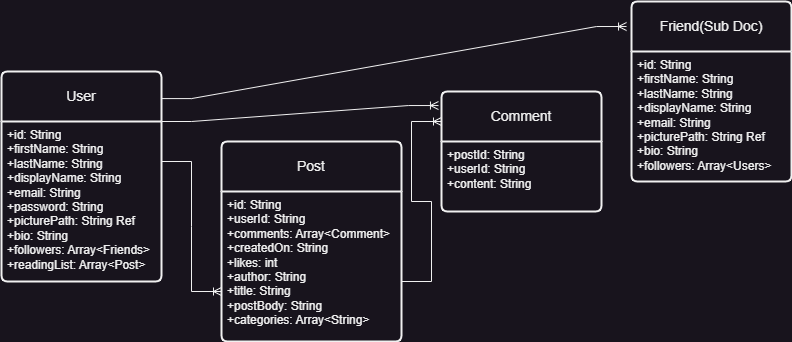

The diagram above was exported from draw.io. Its source (the exported page's mxGraphModel, read from the mxfile embedded in the PNG):
<mxGraphModel dx="880" dy="482" grid="1" gridSize="10" guides="1" tooltips="1" connect="1" arrows="1" fold="1" page="1" pageScale="1" pageWidth="850" pageHeight="1100" math="0" shadow="0">
  <root>
    <mxCell id="0" />
    <mxCell id="1" parent="0" />
    <mxCell id="pQFLcLCjgjGVwB4hHXZr-1" value="User" style="swimlane;childLayout=stackLayout;horizontal=1;startSize=50;horizontalStack=0;rounded=1;fontSize=14;fontStyle=0;strokeWidth=2;resizeParent=0;resizeLast=1;shadow=0;dashed=0;align=center;arcSize=4;whiteSpace=wrap;html=1;" parent="1" vertex="1">
      <mxGeometry x="40" y="80" width="160" height="210" as="geometry" />
    </mxCell>
    <mxCell id="pQFLcLCjgjGVwB4hHXZr-2" value="+id: String&lt;br&gt;+firstName: String&lt;br&gt;+lastName: String&lt;br&gt;+displayName: String&lt;br&gt;+email: String&lt;br&gt;+password: String&lt;br&gt;+picturePath: String Ref&lt;br&gt;+bio: String&lt;br&gt;+followers: Array&amp;lt;Friends&amp;gt;&lt;br&gt;+readingList: Array&amp;lt;Post&amp;gt;" style="align=left;strokeColor=none;fillColor=none;spacingLeft=4;fontSize=12;verticalAlign=top;resizable=0;rotatable=0;part=1;html=1;" parent="pQFLcLCjgjGVwB4hHXZr-1" vertex="1">
      <mxGeometry y="50" width="160" height="160" as="geometry" />
    </mxCell>
    <mxCell id="jJUynNdBIGQDeJG08oPH-1" value="Post" style="swimlane;childLayout=stackLayout;horizontal=1;startSize=50;horizontalStack=0;rounded=1;fontSize=14;fontStyle=0;strokeWidth=2;resizeParent=0;resizeLast=1;shadow=0;dashed=0;align=center;arcSize=4;whiteSpace=wrap;html=1;" parent="1" vertex="1">
      <mxGeometry x="260" y="150" width="180" height="200" as="geometry" />
    </mxCell>
    <mxCell id="jJUynNdBIGQDeJG08oPH-2" value="+id: String&lt;br&gt;+userId: String&lt;br&gt;+comments: Array&amp;lt;Comment&amp;gt;&lt;br&gt;+createdOn: String&lt;br&gt;+likes: int&lt;br&gt;+author: String&lt;br&gt;+title: String&lt;br&gt;+postBody: String&lt;br&gt;+categories: Array&amp;lt;String&amp;gt;" style="align=left;strokeColor=none;fillColor=none;spacingLeft=4;fontSize=12;verticalAlign=top;resizable=0;rotatable=0;part=1;html=1;" parent="jJUynNdBIGQDeJG08oPH-1" vertex="1">
      <mxGeometry y="50" width="180" height="150" as="geometry" />
    </mxCell>
    <mxCell id="jJUynNdBIGQDeJG08oPH-3" value="Comment" style="swimlane;childLayout=stackLayout;horizontal=1;startSize=50;horizontalStack=0;rounded=1;fontSize=14;fontStyle=0;strokeWidth=2;resizeParent=0;resizeLast=1;shadow=0;dashed=0;align=center;arcSize=4;whiteSpace=wrap;html=1;" parent="1" vertex="1">
      <mxGeometry x="480" y="100" width="160" height="120" as="geometry" />
    </mxCell>
    <mxCell id="jJUynNdBIGQDeJG08oPH-4" value="+postId: String&lt;br&gt;+userId: String&lt;br&gt;+content: String" style="align=left;strokeColor=none;fillColor=none;spacingLeft=4;fontSize=12;verticalAlign=top;resizable=0;rotatable=0;part=1;html=1;" parent="jJUynNdBIGQDeJG08oPH-3" vertex="1">
      <mxGeometry y="50" width="160" height="70" as="geometry" />
    </mxCell>
    <mxCell id="jJUynNdBIGQDeJG08oPH-5" value="Friend(Sub Doc)" style="swimlane;childLayout=stackLayout;horizontal=1;startSize=50;horizontalStack=0;rounded=1;fontSize=14;fontStyle=0;strokeWidth=2;resizeParent=0;resizeLast=1;shadow=0;dashed=0;align=center;arcSize=4;whiteSpace=wrap;html=1;" parent="1" vertex="1">
      <mxGeometry x="670" y="10" width="160" height="180" as="geometry" />
    </mxCell>
    <mxCell id="jJUynNdBIGQDeJG08oPH-6" value="+id: String&lt;br&gt;+firstName: String&lt;br&gt;+lastName: String&lt;br&gt;+displayName: String&lt;br&gt;+email: String&lt;br&gt;+picturePath: String Ref&lt;br&gt;+bio: String&lt;br&gt;+followers: Array&amp;lt;Users&amp;gt;" style="align=left;strokeColor=none;fillColor=none;spacingLeft=4;fontSize=12;verticalAlign=top;resizable=0;rotatable=0;part=1;html=1;" parent="jJUynNdBIGQDeJG08oPH-5" vertex="1">
      <mxGeometry y="50" width="160" height="130" as="geometry" />
    </mxCell>
    <mxCell id="jJUynNdBIGQDeJG08oPH-14" value="" style="edgeStyle=entityRelationEdgeStyle;fontSize=12;html=1;endArrow=ERoneToMany;rounded=0;entryX=0;entryY=0.75;entryDx=0;entryDy=0;" parent="1" target="jJUynNdBIGQDeJG08oPH-1" edge="1">
      <mxGeometry width="100" height="100" relative="1" as="geometry">
        <mxPoint x="200" y="170" as="sourcePoint" />
        <mxPoint x="300" y="70" as="targetPoint" />
      </mxGeometry>
    </mxCell>
    <mxCell id="jJUynNdBIGQDeJG08oPH-15" value="" style="edgeStyle=entityRelationEdgeStyle;fontSize=12;html=1;endArrow=ERoneToMany;rounded=0;entryX=0;entryY=0.25;entryDx=0;entryDy=0;" parent="1" target="jJUynNdBIGQDeJG08oPH-3" edge="1">
      <mxGeometry width="100" height="100" relative="1" as="geometry">
        <mxPoint x="440" y="290" as="sourcePoint" />
        <mxPoint x="540" y="190" as="targetPoint" />
      </mxGeometry>
    </mxCell>
    <mxCell id="jJUynNdBIGQDeJG08oPH-16" value="" style="edgeStyle=entityRelationEdgeStyle;fontSize=12;html=1;endArrow=ERoneToMany;rounded=0;entryX=-0.019;entryY=0.117;entryDx=0;entryDy=0;entryPerimeter=0;exitX=1;exitY=0;exitDx=0;exitDy=0;" parent="1" source="pQFLcLCjgjGVwB4hHXZr-2" target="jJUynNdBIGQDeJG08oPH-3" edge="1">
      <mxGeometry width="100" height="100" relative="1" as="geometry">
        <mxPoint x="200" y="150" as="sourcePoint" />
        <mxPoint x="300" y="50" as="targetPoint" />
      </mxGeometry>
    </mxCell>
    <mxCell id="jJUynNdBIGQDeJG08oPH-17" value="" style="edgeStyle=entityRelationEdgeStyle;fontSize=12;html=1;endArrow=ERoneToMany;rounded=0;entryX=-0.031;entryY=0.139;entryDx=0;entryDy=0;exitX=1;exitY=0.129;exitDx=0;exitDy=0;entryPerimeter=0;exitPerimeter=0;" parent="1" source="pQFLcLCjgjGVwB4hHXZr-1" target="jJUynNdBIGQDeJG08oPH-5" edge="1">
      <mxGeometry width="100" height="100" relative="1" as="geometry">
        <mxPoint x="200" y="110" as="sourcePoint" />
        <mxPoint x="300" y="10" as="targetPoint" />
      </mxGeometry>
    </mxCell>
  </root>
</mxGraphModel>